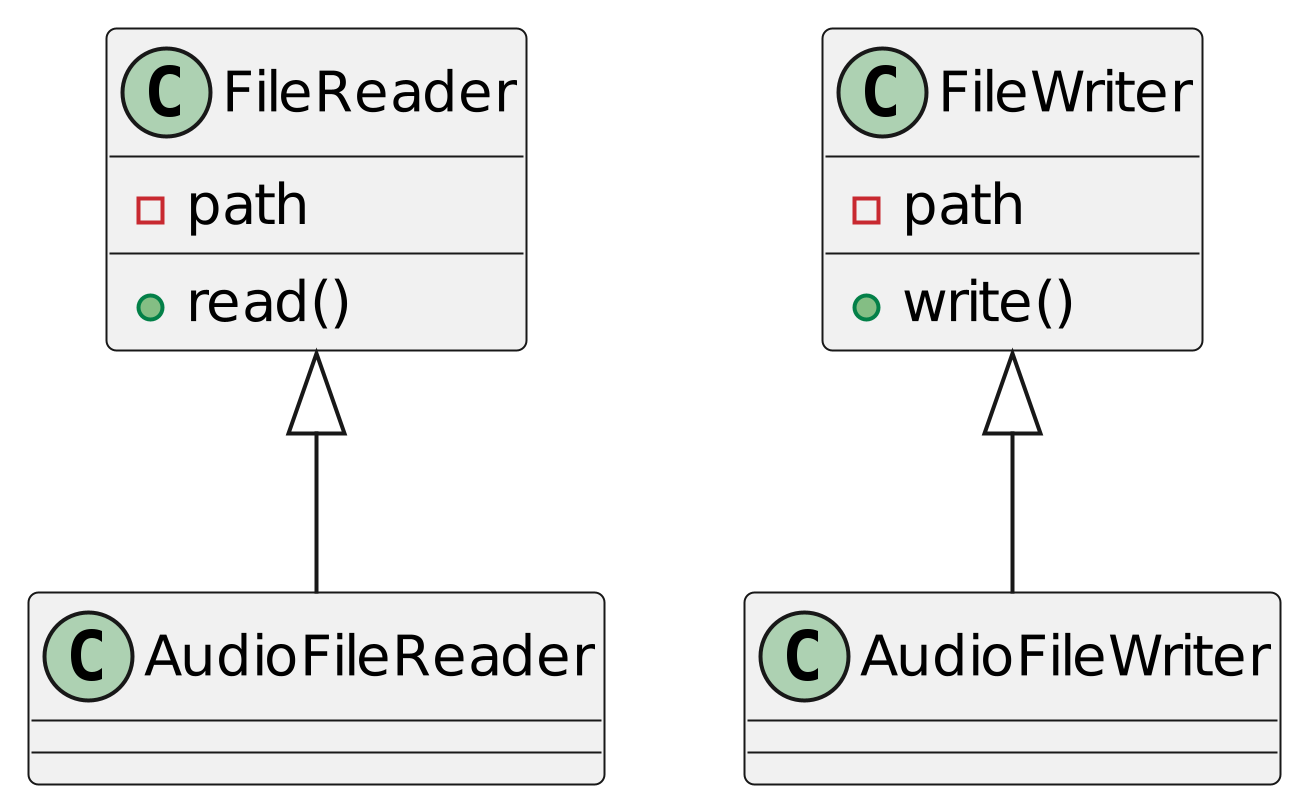

The diagram above was rendered by PlantUML. Its source (embedded in the PNG):
@startuml
scale 4096x4096

class FileReader{
    -path
    +read()
}

class FileWriter{
    -path
    +write()
}

FileReader <|-- AudioFileReader
FileWriter <|-- AudioFileWriter

@enduml